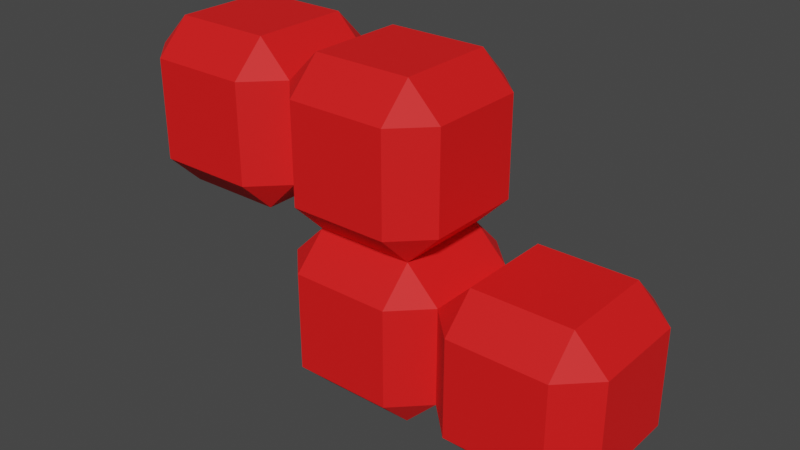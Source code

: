 # Source: Model_Z.blend  (saved by Blender 3.0.42; exported with 4.5.12 LTS)
import bpy
from mathutils import Matrix  # noqa: F401  (used for matrix-valued properties, if any)

bpy.ops.wm.read_factory_settings(use_empty=True)
scene = bpy.context.scene
scene.name = 'Scene'

# ---- materials (node trees are filled in below, after node groups)
mat_z_met = bpy.data.materials.new('Z_met')
mat_z_met.alpha_threshold = 0.0
mat_z_met.use_transparent_shadow = False
mat_z_met.line_color = (0.0, 0.0, 0.0, 1.0)

# ---- material node trees
mat_z_met.use_nodes = True; mat_z_met.node_tree.nodes.clear()
_N = mat_z_met.node_tree.nodes; _L = mat_z_met.node_tree.links
n0 = _N.new('ShaderNodeOutputMaterial'); n0.name = 'Material Output'; n0.location = (300, 300)
n1 = _N.new('ShaderNodeBsdfPrincipled'); n1.name = 'Principled BSDF'; n1.location = (10, 300)
n1.distribution = 'GGX'
n1.subsurface_method = 'RANDOM_WALK_SKIN'
n1.inputs[0].default_value = (0.8714, 0.004777, 0.004777, 1.0)
n1.inputs[2].default_value = 0.7
n1.inputs[3].default_value = 1.45
n1.inputs[27].default_value = (0.0, 0.0, 0.0, 1.0)
n1.inputs[28].default_value = 1.0
_L.new(n1.outputs[0], n0.inputs[0])
n0.is_active_output = True

# ---- world
world_world = bpy.data.worlds.new('World'); scene.world = world_world
world_world.use_nodes = True; world_world.node_tree.nodes.clear()
_N = world_world.node_tree.nodes; _L = world_world.node_tree.links
n0 = _N.new('ShaderNodeOutputWorld'); n0.name = 'World Output'; n0.location = (300, 300)
n1 = _N.new('ShaderNodeBackground'); n1.name = 'Background'; n1.location = (10, 300)
n1.inputs[0].default_value = (0.05088, 0.05088, 0.05088, 1.0)
_L.new(n1.outputs[0], n0.inputs[0])
n0.is_active_output = True
world_world.color = (0.05088, 0.05088, 0.05088)
world_world.use_sun_shadow = False
world_world.sun_shadow_jitter_overblur = 0.0

# ---- meshes
me_z_body = bpy.data.meshes.new('Z_body')
me_z_body.from_pydata([(0.6, 1.0, 0.6), (0.6, 0.6, 1.0), (1.0, 0.6, 0.6), (0.6, 0.6, -1.0), (0.6, 1.0, -0.6), (1.0, 0.6, -0.6), (1.0, -0.6, 0.6), (0.6, -0.6, 1.0), (0.6, -1.0, 0.6), (1.0, -0.6, -0.6), (0.6, -1.0, -0.6), (0.6, -0.6, -1.0), (-0.6, 1.0, 0.6), (-1.0, 0.6, 0.6), (-0.6, 0.6, 1.0), (-1.0, 0.6, -0.6), (-0.6, 1.0, -0.6), (-0.6, 0.6, -1.0), (-1.0, -0.6, 0.6), (-0.6, -1.0, 0.6), (-0.6, -0.6, 1.0), (-0.6, -0.6, -1.0), (-0.6, -1.0, -0.6), (-1.0, -0.6, -0.6)], [], [(17, 3, 11, 21), (23, 18, 13, 15), (10, 8, 19, 22), (1, 14, 20, 7), (5, 2, 6, 9), (0, 1, 2), (3, 4, 5), (6, 7, 8), (9, 10, 11), (12, 13, 14), (15, 16, 17), (18, 19, 20), (21, 22, 23), (17, 21, 23, 15), (3, 17, 16, 4), (2, 5, 4, 0), (22, 19, 18, 23), (8, 10, 9, 6), (12, 16, 15, 13), (7, 20, 19, 8), (1, 7, 6, 2), (21, 11, 10, 22), (20, 14, 13, 18), (14, 1, 0, 12), (11, 3, 5, 9), (16, 12, 0, 4)])
_uv = me_z_body.uv_layers.new(name='UVMap')
_uv.uv.foreach_set('vector', [0.175, 0.55, 0.325, 0.55, 0.325, 0.7, 0.175, 0.7, 0.425, 0.05, 0.575, 0.05, 0.575, 0.2, 0.425, 0.2, 0.425, 0.8, 0.575, 0.8, 0.575, 0.95, 0.425, 0.95, 0.675, 0.55, 0.825, 0.55, 0.825, 0.7, 0.675, 0.7, 0.425, 0.55, 0.575, 0.55, 0.575, 0.7, 0.425, 0.7, 0.575, 0.45, 0.625, 0.45, 0.575, 0.5, 0.325, 0.55, 0.325, 0.5, 0.375, 0.55, 0.575, 0.7, 0.625, 0.7, 0.575, 0.75, 0.425, 0.75, 0.375, 0.8, 0.375, 0.8, 0.575, 0.25, 0.575, 0.25, 0.625, 0.2, 0.425, 0.2, 0.425, 0.25, 0.375, 0.2, 0.575, 0.05, 0.575, 0.0, 0.625, 0.05, 0.175, 0.7, 0.175, 0.75, 0.125, 0.7, 0.175, 0.55, 0.175, 0.7, 0.125, 0.7, 0.125, 0.55, 0.325, 0.55, 0.175, 0.55, 0.175, 0.5, 0.325, 0.5, 0.575, 0.55, 0.425, 0.55, 0.425, 0.45, 0.575, 0.45, 0.425, 0.0, 0.575, 0.0, 0.575, 0.05, 0.425, 0.05, 0.575, 0.8, 0.425, 0.8, 0.425, 0.7, 0.575, 0.7, 0.575, 0.3, 0.425, 0.3, 0.425, 0.2, 0.575, 0.2, 0.625, 0.8, 0.625, 0.95, 0.575, 0.95, 0.575, 0.8, 0.675, 0.55, 0.675, 0.7, 0.575, 0.7, 0.575, 0.55, 0.175, 0.7, 0.325, 0.7, 0.325, 0.75, 0.175, 0.75, 0.625, 0.05, 0.625, 0.2, 0.575, 0.2, 0.575, 0.05, 0.625, 0.3, 0.625, 0.45, 0.575, 0.45, 0.575, 0.3, 0.325, 0.7, 0.325, 0.55, 0.425, 0.55, 0.425, 0.7, 0.425, 0.3, 0.575, 0.3, 0.575, 0.45, 0.425, 0.45])
me_z_body.materials.append(mat_z_met)
me_z_body.use_remesh_preserve_volume = False
me_z_body.use_remesh_preserve_attributes = False
me_z_body.use_mirror_vertex_groups = False
me_z_body.update()

# ---- objects
ob_z = bpy.data.objects.new('Z', me_z_body)
ob_z_001 = bpy.data.objects.new('Z.001', me_z_body)
ob_z_002 = bpy.data.objects.new('Z.002', me_z_body)
ob_z_003 = bpy.data.objects.new('Z.003', me_z_body)

# ---- transforms, parenting, visibility, modifiers, constraints
ob_z.location = (0.0, 0.0, 0.0)
ob_z.scale = (0.5, 0.5, 0.5)
ob_z.lock_rotations_4d = False
ob_z.empty_display_type = 'ARROWS'
ob_z.lineart.crease_threshold = 0.0
ob_z_001.location = (-1.0, 0.0, 0.0)
ob_z_001.scale = (0.5, 0.5, 0.5)
ob_z_001.lock_rotations_4d = False
ob_z_001.empty_display_type = 'ARROWS'
ob_z_001.lineart.crease_threshold = 0.0
ob_z_002.location = (0.0, 0.0, -1.0)
ob_z_002.scale = (0.5, 0.5, 0.5)
ob_z_002.lock_rotations_4d = False
ob_z_002.empty_display_type = 'ARROWS'
ob_z_002.lineart.crease_threshold = 0.0
ob_z_003.location = (1.0, 0.0, -1.0)
ob_z_003.scale = (0.5, 0.5, 0.5)
ob_z_003.lock_rotations_4d = False
ob_z_003.empty_display_type = 'ARROWS'
ob_z_003.lineart.crease_threshold = 0.0

# ---- collection membership
scene.collection.objects.link(ob_z)
scene.collection.objects.link(ob_z_001)
scene.collection.objects.link(ob_z_002)
scene.collection.objects.link(ob_z_003)

# ---- scene / render settings (as saved in the file)
scene.frame_start = 1; scene.frame_end = 250; scene.frame_set(1)
scene.render.engine = 'BLENDER_EEVEE_NEXT'
scene.cycles.sampling_pattern = 'TABULATED_SOBOL'
scene.cycles.use_light_tree = False
scene.view_settings.view_transform = 'Filmic'
bpy.context.view_layer.update()

# ---- added for rendering (the .blend has no active camera and no usable light): camera, sun
cam_auto = bpy.data.cameras.new('AutoCamera')
cam_auto.lens = 50.0
cam_auto.sensor_width = 36.0
cam_auto.clip_end = 1000.0
ob_auto_camera = bpy.data.objects.new('AutoCamera', cam_auto)
scene.collection.objects.link(ob_auto_camera)
ob_auto_camera.location = (3.46187, -4.15425, 2.2695)
ob_auto_camera.rotation_euler = (1.09748, -7.21219e-08, 0.694738)
scene.camera = ob_auto_camera
light_auto_sun = bpy.data.lights.new('AutoSun', 'SUN')
light_auto_sun.energy = 3.0
light_auto_sun.angle = 0.0523599
ob_auto_sun = bpy.data.objects.new('AutoSun', light_auto_sun)
scene.collection.objects.link(ob_auto_sun)
ob_auto_sun.rotation_euler = (0.872665, 0.174533, 0.523599)
bpy.context.view_layer.update()
